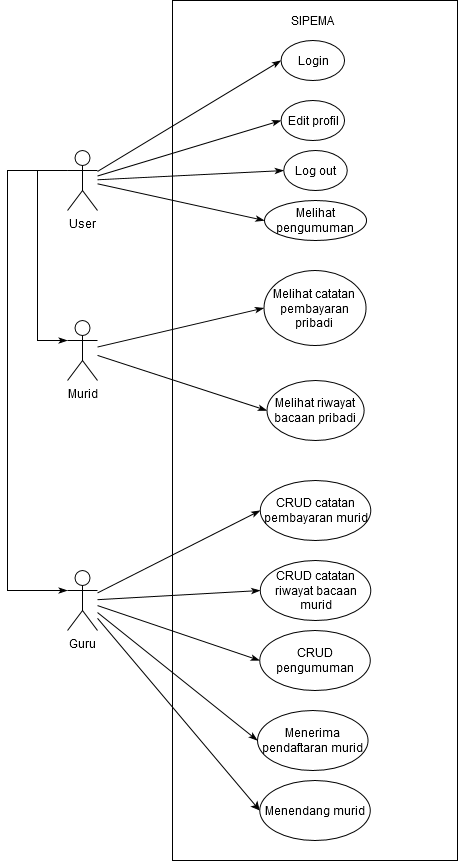

The diagram above was exported from draw.io. Its source (the exported page's mxGraphModel, read from the mxfile embedded in the PNG):
<mxGraphModel dx="1712" dy="1561" grid="1" gridSize="10" guides="1" tooltips="1" connect="1" arrows="1" fold="1" page="1" pageScale="1" pageWidth="850" pageHeight="1100" math="0" shadow="0">
  <root>
    <mxCell id="0" />
    <mxCell id="1" parent="0" />
    <mxCell id="L95EWI6r942s4dNCzkyN-2" value="" style="rounded=0;whiteSpace=wrap;html=1;" parent="1" vertex="1">
      <mxGeometry x="165" y="-380" width="285" height="860" as="geometry" />
    </mxCell>
    <mxCell id="L95EWI6r942s4dNCzkyN-6" style="edgeStyle=orthogonalEdgeStyle;rounded=0;orthogonalLoop=1;jettySize=auto;html=1;startArrow=none;startFill=0;endArrow=classicThin;endFill=1;exitX=0;exitY=0.3333333333333333;exitDx=0;exitDy=0;exitPerimeter=0;entryX=0;entryY=0.3333333333333333;entryDx=0;entryDy=0;entryPerimeter=0;" parent="1" source="L95EWI6r942s4dNCzkyN-3" target="L95EWI6r942s4dNCzkyN-4" edge="1">
      <mxGeometry relative="1" as="geometry">
        <mxPoint x="20" y="-70" as="targetPoint" />
        <mxPoint x="60" y="-180" as="sourcePoint" />
        <Array as="points">
          <mxPoint x="30" y="-210" />
          <mxPoint x="30" y="-40" />
        </Array>
      </mxGeometry>
    </mxCell>
    <mxCell id="L95EWI6r942s4dNCzkyN-7" style="edgeStyle=orthogonalEdgeStyle;rounded=0;orthogonalLoop=1;jettySize=auto;html=1;startArrow=none;startFill=0;endArrow=classicThin;endFill=1;exitX=0;exitY=0.3333333333333333;exitDx=0;exitDy=0;exitPerimeter=0;entryX=0;entryY=0.3333333333333333;entryDx=0;entryDy=0;entryPerimeter=0;" parent="1" source="L95EWI6r942s4dNCzkyN-3" target="L95EWI6r942s4dNCzkyN-5" edge="1">
      <mxGeometry relative="1" as="geometry">
        <mxPoint x="50" y="30" as="targetPoint" />
        <Array as="points">
          <mxPoint y="-210" />
          <mxPoint y="210" />
        </Array>
      </mxGeometry>
    </mxCell>
    <mxCell id="L95EWI6r942s4dNCzkyN-11" style="rounded=0;orthogonalLoop=1;jettySize=auto;html=1;entryX=0;entryY=0.5;entryDx=0;entryDy=0;startArrow=none;startFill=0;endArrow=classicThin;endFill=1;" parent="1" source="L95EWI6r942s4dNCzkyN-3" target="L95EWI6r942s4dNCzkyN-9" edge="1">
      <mxGeometry relative="1" as="geometry" />
    </mxCell>
    <mxCell id="L95EWI6r942s4dNCzkyN-12" style="edgeStyle=none;rounded=0;orthogonalLoop=1;jettySize=auto;html=1;entryX=0;entryY=0.5;entryDx=0;entryDy=0;startArrow=none;startFill=0;endArrow=classicThin;endFill=1;" parent="1" source="L95EWI6r942s4dNCzkyN-3" target="L95EWI6r942s4dNCzkyN-10" edge="1">
      <mxGeometry relative="1" as="geometry" />
    </mxCell>
    <mxCell id="L95EWI6r942s4dNCzkyN-19" style="edgeStyle=none;rounded=0;orthogonalLoop=1;jettySize=auto;html=1;entryX=0;entryY=0.5;entryDx=0;entryDy=0;startArrow=none;startFill=0;endArrow=classicThin;endFill=1;" parent="1" source="L95EWI6r942s4dNCzkyN-3" target="L95EWI6r942s4dNCzkyN-16" edge="1">
      <mxGeometry relative="1" as="geometry" />
    </mxCell>
    <mxCell id="L95EWI6r942s4dNCzkyN-37" style="edgeStyle=none;rounded=0;orthogonalLoop=1;jettySize=auto;html=1;entryX=0;entryY=0.5;entryDx=0;entryDy=0;startArrow=none;startFill=0;endArrow=classicThin;endFill=1;" parent="1" source="L95EWI6r942s4dNCzkyN-3" target="L95EWI6r942s4dNCzkyN-36" edge="1">
      <mxGeometry relative="1" as="geometry" />
    </mxCell>
    <mxCell id="L95EWI6r942s4dNCzkyN-3" value="User" style="shape=umlActor;verticalLabelPosition=bottom;verticalAlign=top;html=1;outlineConnect=0;" parent="1" vertex="1">
      <mxGeometry x="60" y="-230" width="30" height="60" as="geometry" />
    </mxCell>
    <mxCell id="L95EWI6r942s4dNCzkyN-21" style="edgeStyle=none;rounded=0;orthogonalLoop=1;jettySize=auto;html=1;entryX=0;entryY=0.5;entryDx=0;entryDy=0;startArrow=none;startFill=0;endArrow=classicThin;endFill=1;" parent="1" source="L95EWI6r942s4dNCzkyN-4" target="L95EWI6r942s4dNCzkyN-17" edge="1">
      <mxGeometry relative="1" as="geometry" />
    </mxCell>
    <mxCell id="L95EWI6r942s4dNCzkyN-23" style="edgeStyle=none;rounded=0;orthogonalLoop=1;jettySize=auto;html=1;entryX=0;entryY=0.5;entryDx=0;entryDy=0;startArrow=none;startFill=0;endArrow=classicThin;endFill=1;" parent="1" source="L95EWI6r942s4dNCzkyN-4" target="L95EWI6r942s4dNCzkyN-18" edge="1">
      <mxGeometry relative="1" as="geometry" />
    </mxCell>
    <mxCell id="L95EWI6r942s4dNCzkyN-4" value="Murid" style="shape=umlActor;verticalLabelPosition=bottom;verticalAlign=top;html=1;outlineConnect=0;" parent="1" vertex="1">
      <mxGeometry x="60" y="-60" width="30" height="60" as="geometry" />
    </mxCell>
    <mxCell id="L95EWI6r942s4dNCzkyN-27" style="edgeStyle=none;rounded=0;orthogonalLoop=1;jettySize=auto;html=1;entryX=0;entryY=0.5;entryDx=0;entryDy=0;startArrow=none;startFill=0;endArrow=classicThin;endFill=1;" parent="1" source="L95EWI6r942s4dNCzkyN-5" target="L95EWI6r942s4dNCzkyN-26" edge="1">
      <mxGeometry relative="1" as="geometry" />
    </mxCell>
    <mxCell id="L95EWI6r942s4dNCzkyN-29" style="edgeStyle=none;rounded=0;orthogonalLoop=1;jettySize=auto;html=1;entryX=0;entryY=0.5;entryDx=0;entryDy=0;startArrow=none;startFill=0;endArrow=classicThin;endFill=1;" parent="1" source="L95EWI6r942s4dNCzkyN-5" target="L95EWI6r942s4dNCzkyN-28" edge="1">
      <mxGeometry relative="1" as="geometry" />
    </mxCell>
    <mxCell id="L95EWI6r942s4dNCzkyN-33" style="edgeStyle=none;rounded=0;orthogonalLoop=1;jettySize=auto;html=1;entryX=0;entryY=0.5;entryDx=0;entryDy=0;startArrow=none;startFill=0;endArrow=classicThin;endFill=1;" parent="1" source="L95EWI6r942s4dNCzkyN-5" target="L95EWI6r942s4dNCzkyN-32" edge="1">
      <mxGeometry relative="1" as="geometry" />
    </mxCell>
    <mxCell id="L95EWI6r942s4dNCzkyN-39" style="edgeStyle=none;rounded=0;orthogonalLoop=1;jettySize=auto;html=1;entryX=0;entryY=0.5;entryDx=0;entryDy=0;startArrow=none;startFill=0;endArrow=classicThin;endFill=1;" parent="1" source="L95EWI6r942s4dNCzkyN-5" target="L95EWI6r942s4dNCzkyN-38" edge="1">
      <mxGeometry relative="1" as="geometry" />
    </mxCell>
    <mxCell id="3ifEANWa0pCJZn26oB6z-1" style="rounded=0;orthogonalLoop=1;jettySize=auto;html=1;entryX=0;entryY=0.5;entryDx=0;entryDy=0;" edge="1" parent="1" source="L95EWI6r942s4dNCzkyN-5" target="L95EWI6r942s4dNCzkyN-40">
      <mxGeometry relative="1" as="geometry" />
    </mxCell>
    <mxCell id="L95EWI6r942s4dNCzkyN-5" value="Guru" style="shape=umlActor;verticalLabelPosition=bottom;verticalAlign=top;html=1;outlineConnect=0;" parent="1" vertex="1">
      <mxGeometry x="60" y="190" width="30" height="60" as="geometry" />
    </mxCell>
    <mxCell id="L95EWI6r942s4dNCzkyN-8" value="SIPEMA" style="text;html=1;strokeColor=none;fillColor=none;align=center;verticalAlign=middle;whiteSpace=wrap;rounded=0;" parent="1" vertex="1">
      <mxGeometry x="277.63" y="-370" width="55.26" height="20" as="geometry" />
    </mxCell>
    <mxCell id="L95EWI6r942s4dNCzkyN-9" value="Login" style="ellipse;whiteSpace=wrap;html=1;" parent="1" vertex="1">
      <mxGeometry x="273.51" y="-340" width="63.5" height="40" as="geometry" />
    </mxCell>
    <mxCell id="L95EWI6r942s4dNCzkyN-10" value="Log out" style="ellipse;whiteSpace=wrap;html=1;" parent="1" vertex="1">
      <mxGeometry x="276.25" y="-230" width="63.5" height="40" as="geometry" />
    </mxCell>
    <mxCell id="L95EWI6r942s4dNCzkyN-16" value="Melihat pengumuman" style="ellipse;whiteSpace=wrap;html=1;" parent="1" vertex="1">
      <mxGeometry x="256.94" y="-180" width="102.12" height="40" as="geometry" />
    </mxCell>
    <mxCell id="L95EWI6r942s4dNCzkyN-17" value="Melihat catatan pembayaran pribadi" style="ellipse;whiteSpace=wrap;html=1;" parent="1" vertex="1">
      <mxGeometry x="256.44" y="-110" width="102.12" height="75" as="geometry" />
    </mxCell>
    <mxCell id="L95EWI6r942s4dNCzkyN-18" value="Melihat riwayat bacaan pribadi" style="ellipse;whiteSpace=wrap;html=1;" parent="1" vertex="1">
      <mxGeometry x="259.44" width="97.13" height="60" as="geometry" />
    </mxCell>
    <mxCell id="L95EWI6r942s4dNCzkyN-26" value="CRUD catatan pembayaran murid" style="ellipse;whiteSpace=wrap;html=1;" parent="1" vertex="1">
      <mxGeometry x="252.72" y="100" width="110.56" height="60" as="geometry" />
    </mxCell>
    <mxCell id="L95EWI6r942s4dNCzkyN-28" value="CRUD catatan riwayat bacaan murid" style="ellipse;whiteSpace=wrap;html=1;" parent="1" vertex="1">
      <mxGeometry x="252.72" y="180" width="110.56" height="60" as="geometry" />
    </mxCell>
    <mxCell id="L95EWI6r942s4dNCzkyN-32" value="CRUD pengumuman" style="ellipse;whiteSpace=wrap;html=1;" parent="1" vertex="1">
      <mxGeometry x="252.22" y="250" width="110.56" height="60" as="geometry" />
    </mxCell>
    <mxCell id="L95EWI6r942s4dNCzkyN-36" value="Edit profil" style="ellipse;whiteSpace=wrap;html=1;" parent="1" vertex="1">
      <mxGeometry x="273.51" y="-280" width="63.5" height="40" as="geometry" />
    </mxCell>
    <mxCell id="L95EWI6r942s4dNCzkyN-38" value="Menerima pendaftaran murid" style="ellipse;whiteSpace=wrap;html=1;" parent="1" vertex="1">
      <mxGeometry x="249.98" y="330" width="110.56" height="60" as="geometry" />
    </mxCell>
    <mxCell id="L95EWI6r942s4dNCzkyN-40" value="Menendang murid" style="ellipse;whiteSpace=wrap;html=1;" parent="1" vertex="1">
      <mxGeometry x="252.22" y="400" width="110.56" height="60" as="geometry" />
    </mxCell>
  </root>
</mxGraphModel>